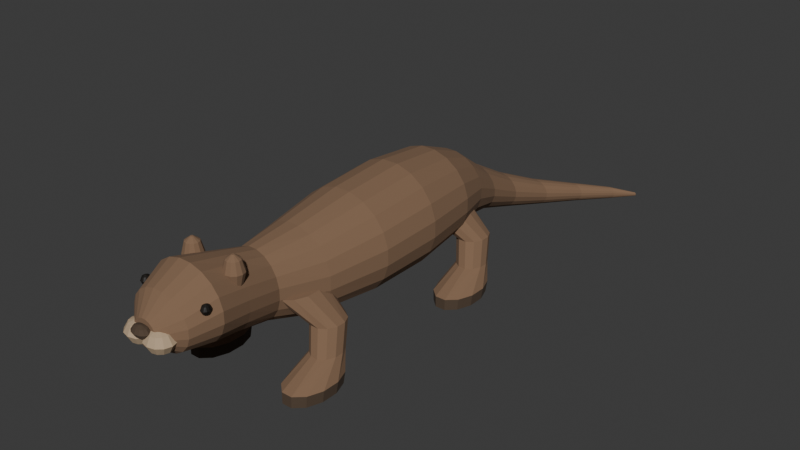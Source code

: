 # Source: source.blend  (saved by Blender 4.3.34; exported with 4.5.12 LTS)
import bpy
from mathutils import Matrix  # noqa: F401  (used for matrix-valued properties, if any)

bpy.ops.wm.read_factory_settings(use_empty=True)
scene = bpy.context.scene
scene.name = 'Scene'

# ---- collections
col_collection = bpy.data.collections.new('Collection'); scene.collection.children.link(col_collection)

# ---- materials (node trees are filled in below, after node groups)
mat_otterwarmbrowncoat = bpy.data.materials.new('OtterWarmBrownCoat')
mat_otterwarmbrowncoat.diffuse_color = (0.22, 0.13, 0.075, 1.0)
mat_otterdarkpawsandnose = bpy.data.materials.new('OtterDarkPawsAndNose')
mat_otterdarkpawsandnose.diffuse_color = (0.08, 0.052, 0.032, 1.0)
mat_otterpalemuzzle = bpy.data.materials.new('OtterPaleMuzzle')
mat_otterpalemuzzle.diffuse_color = (0.49, 0.36, 0.23, 1.0)
mat_ottersmalldarkeyes = bpy.data.materials.new('OtterSmallDarkEyes')
mat_ottersmalldarkeyes.diffuse_color = (0.009, 0.007, 0.005, 1.0)

# ---- material node trees
mat_otterwarmbrowncoat.use_nodes = True; mat_otterwarmbrowncoat.node_tree.nodes.clear()
_N = mat_otterwarmbrowncoat.node_tree.nodes; _L = mat_otterwarmbrowncoat.node_tree.links
n0 = _N.new('ShaderNodeBsdfPrincipled'); n0.name = 'Principled BSDF'; n0.location = (10, 300)
n0.inputs[0].default_value = (0.22, 0.13, 0.075, 1.0)
n0.inputs[2].default_value = 0.96
n1 = _N.new('ShaderNodeOutputMaterial'); n1.name = 'Material Output'; n1.location = (300, 300)
_L.new(n0.outputs[0], n1.inputs[0])
n1.is_active_output = True
mat_otterdarkpawsandnose.use_nodes = True; mat_otterdarkpawsandnose.node_tree.nodes.clear()
_N = mat_otterdarkpawsandnose.node_tree.nodes; _L = mat_otterdarkpawsandnose.node_tree.links
n0 = _N.new('ShaderNodeBsdfPrincipled'); n0.name = 'Principled BSDF'; n0.location = (10, 300)
n0.inputs[0].default_value = (0.08, 0.052, 0.032, 1.0)
n0.inputs[2].default_value = 0.93
n1 = _N.new('ShaderNodeOutputMaterial'); n1.name = 'Material Output'; n1.location = (300, 300)
_L.new(n0.outputs[0], n1.inputs[0])
n1.is_active_output = True
mat_otterpalemuzzle.use_nodes = True; mat_otterpalemuzzle.node_tree.nodes.clear()
_N = mat_otterpalemuzzle.node_tree.nodes; _L = mat_otterpalemuzzle.node_tree.links
n0 = _N.new('ShaderNodeBsdfPrincipled'); n0.name = 'Principled BSDF'; n0.location = (10, 300)
n0.inputs[0].default_value = (0.49, 0.36, 0.23, 1.0)
n0.inputs[2].default_value = 0.95
n1 = _N.new('ShaderNodeOutputMaterial'); n1.name = 'Material Output'; n1.location = (300, 300)
_L.new(n0.outputs[0], n1.inputs[0])
n1.is_active_output = True
mat_ottersmalldarkeyes.use_nodes = True; mat_ottersmalldarkeyes.node_tree.nodes.clear()
_N = mat_ottersmalldarkeyes.node_tree.nodes; _L = mat_ottersmalldarkeyes.node_tree.links
n0 = _N.new('ShaderNodeBsdfPrincipled'); n0.name = 'Principled BSDF'; n0.location = (10, 300)
n0.inputs[0].default_value = (0.009, 0.007, 0.005, 1.0)
n0.inputs[2].default_value = 0.53
n1 = _N.new('ShaderNodeOutputMaterial'); n1.name = 'Material Output'; n1.location = (300, 300)
_L.new(n0.outputs[0], n1.inputs[0])
n1.is_active_output = True

# ---- world
world_world = bpy.data.worlds.new('World'); scene.world = world_world
world_world.use_nodes = True; world_world.node_tree.nodes.clear()
_N = world_world.node_tree.nodes; _L = world_world.node_tree.links
n0 = _N.new('ShaderNodeOutputWorld'); n0.name = 'World Output'; n0.location = (300, 300)
n1 = _N.new('ShaderNodeBackground'); n1.name = 'Background'; n1.location = (10, 300)
n1.inputs[0].default_value = (0.05088, 0.05088, 0.05088, 1.0)
_L.new(n1.outputs[0], n0.inputs[0])
n0.is_active_output = True
world_world.color = (0.05088, 0.05088, 0.05088)
world_world.sun_shadow_jitter_overblur = 0.0

# ---- meshes
me_wholebluntheadlonglowtorsoandtaperingtail = bpy.data.meshes.new('WholeBluntHeadLongLowTorsoAndTaperingTail')
me_wholebluntheadlonglowtorsoandtaperingtail.from_pydata([(0.02421, -1.465, 0.4653), (0.01785, -1.465, 0.4849), (0.005746, -1.465, 0.5015), (-0.01091, -1.465, 0.5136), (-0.03049, -1.465, 0.52), (-0.05108, -1.465, 0.52), (-0.07067, -1.465, 0.5136), (-0.08732, -1.465, 0.5015), (-0.09943, -1.465, 0.4849), (-0.1058, -1.465, 0.4653), (-0.1058, -1.465, 0.4447), (-0.09943, -1.465, 0.4251), (-0.08732, -1.465, 0.4085), (-0.07067, -1.465, 0.3964), (-0.05108, -1.465, 0.39), (-0.03049, -1.465, 0.39), (-0.01091, -1.465, 0.3964), (0.005746, -1.465, 0.4085), (0.01785, -1.465, 0.4251), (0.02421, -1.465, 0.4447), (0.1192, -1.385, 0.4964), (0.1035, -1.385, 0.5371), (0.07376, -1.385, 0.5716), (0.03276, -1.385, 0.5968), (-0.01545, -1.385, 0.61), (-0.06613, -1.385, 0.61), (-0.1143, -1.385, 0.5968), (-0.1553, -1.385, 0.5716), (-0.1851, -1.385, 0.5371), (-0.2008, -1.385, 0.4964), (-0.2008, -1.385, 0.4536), (-0.1851, -1.385, 0.4129), (-0.1553, -1.385, 0.3784), (-0.1143, -1.385, 0.3532), (-0.06613, -1.385, 0.34), (-0.01545, -1.385, 0.34), (0.03276, -1.385, 0.3532), (0.07376, -1.385, 0.3784), (0.1035, -1.385, 0.4129), (0.1192, -1.385, 0.4536), (0.1642, -1.245, 0.5285), (0.1441, -1.245, 0.5827), (0.106, -1.245, 0.6289), (0.05344, -1.245, 0.6624), (-0.00832, -1.245, 0.68), (-0.07326, -1.245, 0.68), (-0.135, -1.245, 0.6624), (-0.1876, -1.245, 0.6289), (-0.2257, -1.245, 0.5827), (-0.2458, -1.245, 0.5285), (-0.2458, -1.245, 0.4715), (-0.2257, -1.245, 0.4173), (-0.1876, -1.245, 0.3711), (-0.135, -1.245, 0.3376), (-0.07326, -1.245, 0.32), (-0.00832, -1.245, 0.32), (0.05344, -1.245, 0.3376), (0.106, -1.245, 0.3711), (0.1441, -1.245, 0.4173), (0.1642, -1.245, 0.4715), (0.1342, -1.085, 0.4927), (0.1171, -1.085, 0.5454), (0.0845, -1.085, 0.5903), (0.03965, -1.085, 0.6229), (-0.01307, -1.085, 0.64), (-0.06851, -1.085, 0.64), (-0.1212, -1.085, 0.6229), (-0.1661, -1.085, 0.5903), (-0.1987, -1.085, 0.5454), (-0.2158, -1.085, 0.4927), (-0.2158, -1.085, 0.4373), (-0.1987, -1.085, 0.3846), (-0.1661, -1.085, 0.3397), (-0.1212, -1.085, 0.3071), (-0.06851, -1.085, 0.29), (-0.01307, -1.085, 0.29), (0.03965, -1.085, 0.3071), (0.0845, -1.085, 0.3397), (0.1171, -1.085, 0.3846), (0.1342, -1.085, 0.4373), (0.1042, -0.895, 0.4469), (0.09002, -0.895, 0.4981), (0.06302, -0.895, 0.5417), (0.02586, -0.895, 0.5734), (-0.01782, -0.895, 0.59), (-0.06375, -0.895, 0.59), (-0.1074, -0.895, 0.5734), (-0.1446, -0.895, 0.5417), (-0.1716, -0.895, 0.4981), (-0.1858, -0.895, 0.4469), (-0.1858, -0.895, 0.3931), (-0.1716, -0.895, 0.3419), (-0.1446, -0.895, 0.2983), (-0.1074, -0.895, 0.2666), (-0.06375, -0.895, 0.25), (-0.01782, -0.895, 0.25), (0.02586, -0.895, 0.2666), (0.06302, -0.895, 0.2983), (0.09002, -0.895, 0.3419), (0.1042, -0.895, 0.3931), (0.1842, -0.675, 0.4391), (0.1637, -0.675, 0.5038), (0.1246, -0.675, 0.5589), (0.07074, -0.675, 0.599), (0.007472, -0.675, 0.62), (-0.05905, -0.675, 0.62), (-0.1223, -0.675, 0.599), (-0.1761, -0.675, 0.5589), (-0.2152, -0.675, 0.5038), (-0.2358, -0.675, 0.4391), (-0.2358, -0.675, 0.3709), (-0.2152, -0.675, 0.3062), (-0.1761, -0.675, 0.2511), (-0.1223, -0.675, 0.211), (-0.05905, -0.675, 0.19), (0.007472, -0.675, 0.19), (0.07074, -0.675, 0.211), (0.1246, -0.675, 0.2511), (0.1637, -0.675, 0.3062), (0.1842, -0.675, 0.3709), (0.2542, -0.385, 0.4696), (0.2288, -0.385, 0.5449), (0.1804, -0.385, 0.609), (0.1137, -0.385, 0.6555), (0.03539, -0.385, 0.68), (-0.04697, -0.385, 0.68), (-0.1253, -0.385, 0.6555), (-0.1919, -0.385, 0.609), (-0.2403, -0.385, 0.5449), (-0.2658, -0.385, 0.4696), (-0.2658, -0.385, 0.3904), (-0.2403, -0.385, 0.3151), (-0.1919, -0.385, 0.251), (-0.1253, -0.385, 0.2045), (-0.04697, -0.385, 0.18), (0.03539, -0.385, 0.18), (0.1137, -0.385, 0.2045), (0.1804, -0.385, 0.251), (0.2288, -0.385, 0.3151), (0.2542, -0.385, 0.3904), (0.2692, -0.075, 0.4912), (0.2433, -0.075, 0.5695), (0.1939, -0.075, 0.6361), (0.126, -0.075, 0.6845), (0.04618, -0.075, 0.71), (-0.03776, -0.075, 0.71), (-0.1176, -0.075, 0.6845), (-0.1855, -0.075, 0.6361), (-0.2348, -0.075, 0.5695), (-0.2608, -0.075, 0.4912), (-0.2608, -0.075, 0.4088), (-0.2348, -0.075, 0.3305), (-0.1855, -0.075, 0.2639), (-0.1176, -0.075, 0.2155), (-0.03776, -0.075, 0.19), (0.04618, -0.075, 0.19), (0.126, -0.075, 0.2155), (0.1939, -0.075, 0.2639), (0.2433, -0.075, 0.3305), (0.2692, -0.075, 0.4088), (0.2342, 0.215, 0.4864), (0.2107, 0.215, 0.5557), (0.166, 0.215, 0.6147), (0.1045, 0.215, 0.6575), (0.03222, 0.215, 0.68), (-0.0438, 0.215, 0.68), (-0.1161, 0.215, 0.6575), (-0.1776, 0.215, 0.6147), (-0.2223, 0.215, 0.5557), (-0.2458, 0.215, 0.4864), (-0.2458, 0.215, 0.4136), (-0.2223, 0.215, 0.3443), (-0.1776, 0.215, 0.2853), (-0.1161, 0.215, 0.2425), (-0.0438, 0.215, 0.22), (0.03222, 0.215, 0.22), (0.1045, 0.215, 0.2425), (0.166, 0.215, 0.2853), (0.2107, 0.215, 0.3443), (0.2342, 0.215, 0.4136), (0.1692, 0.415, 0.4485), (0.1506, 0.415, 0.5027), (0.1152, 0.415, 0.5489), (0.06654, 0.415, 0.5824), (0.009304, 0.415, 0.6), (-0.05088, 0.415, 0.6), (-0.1081, 0.415, 0.5824), (-0.1568, 0.415, 0.5489), (-0.1922, 0.415, 0.5027), (-0.2108, 0.415, 0.4485), (-0.2108, 0.415, 0.3915), (-0.1922, 0.415, 0.3373), (-0.1568, 0.415, 0.2911), (-0.1081, 0.415, 0.2576), (-0.05088, 0.415, 0.24), (0.009304, 0.415, 0.24), (0.06654, 0.415, 0.2576), (0.1152, 0.415, 0.2911), (0.1506, 0.415, 0.3373), (0.1692, 0.415, 0.3915), (0.1242, 0.595, 0.3648), (0.11, 0.595, 0.4025), (0.08302, 0.595, 0.4345), (0.04586, 0.595, 0.4578), (0.002177, 0.595, 0.47), (-0.04375, 0.595, 0.47), (-0.08744, 0.595, 0.4578), (-0.1246, 0.595, 0.4345), (-0.1516, 0.595, 0.4025), (-0.1658, 0.595, 0.3648), (-0.1658, 0.595, 0.3252), (-0.1516, 0.595, 0.2875), (-0.1246, 0.595, 0.2555), (-0.08744, 0.595, 0.2322), (-0.04375, 0.595, 0.22), (0.002177, 0.595, 0.22), (0.04586, 0.595, 0.2322), (0.08302, 0.595, 0.2555), (0.11, 0.595, 0.2875), (0.1242, 0.595, 0.3252), (0.1142, 0.805, 0.27), (0.1039, 0.805, 0.2987), (0.08438, 0.805, 0.323), (0.05747, 0.805, 0.3407), (0.02584, 0.805, 0.35), (-0.007419, 0.805, 0.35), (-0.03905, 0.805, 0.3407), (-0.06596, 0.805, 0.323), (-0.08551, 0.805, 0.2987), (-0.09579, 0.805, 0.27), (-0.09579, 0.805, 0.24), (-0.08551, 0.805, 0.2113), (-0.06596, 0.805, 0.187), (-0.03905, 0.805, 0.1693), (-0.007419, 0.805, 0.16), (0.02584, 0.805, 0.16), (0.05747, 0.805, 0.1693), (0.08438, 0.805, 0.187), (0.1039, 0.805, 0.2113), (0.1142, 0.805, 0.24), (0.1592, 1.035, 0.1911), (0.1514, 1.035, 0.2122), (0.1365, 1.035, 0.2301), (0.116, 1.035, 0.2431), (0.09188, 1.035, 0.25), (0.06654, 1.035, 0.25), (0.04244, 1.035, 0.2431), (0.02194, 1.035, 0.2301), (0.007042, 1.035, 0.2122), (-0.0007889, 1.035, 0.1911), (-0.0007889, 1.035, 0.1689), (0.007042, 1.035, 0.1478), (0.02194, 1.035, 0.1299), (0.04244, 1.035, 0.1169), (0.06654, 1.035, 0.11), (0.09188, 1.035, 0.11), (0.116, 1.035, 0.1169), (0.1365, 1.035, 0.1299), (0.1514, 1.035, 0.1478), (0.1592, 1.035, 0.1689), (0.2442, 1.255, 0.1379), (0.2388, 1.255, 0.153), (0.2286, 1.255, 0.1658), (0.2145, 1.255, 0.1751), (0.1979, 1.255, 0.18), (0.1805, 1.255, 0.18), (0.1639, 1.255, 0.1751), (0.1498, 1.255, 0.1658), (0.1396, 1.255, 0.153), (0.1342, 1.255, 0.1379), (0.1342, 1.255, 0.1221), (0.1396, 1.255, 0.107), (0.1498, 1.255, 0.0942), (0.1639, 1.255, 0.08489), (0.1805, 1.255, 0.08), (0.1979, 1.255, 0.08), (0.2145, 1.255, 0.08489), (0.2286, 1.255, 0.0942), (0.2388, 1.255, 0.107), (0.2442, 1.255, 0.1221), (0.3512, 1.425, 0.1076), (0.3481, 1.425, 0.1174), (0.3421, 1.425, 0.1258), (0.3339, 1.425, 0.1318), (0.3243, 1.425, 0.135), (0.3141, 1.425, 0.135), (0.3045, 1.425, 0.1318), (0.2963, 1.425, 0.1258), (0.2903, 1.425, 0.1174), (0.2872, 1.425, 0.1076), (0.2872, 1.425, 0.09735), (0.2903, 1.425, 0.08756), (0.2963, 1.425, 0.07923), (0.3045, 1.425, 0.07318), (0.3141, 1.425, 0.07), (0.3243, 1.425, 0.07), (0.3339, 1.425, 0.07318), (0.3421, 1.425, 0.07923), (0.3481, 1.425, 0.08756), (0.3512, 1.425, 0.09735), (0.4372, 1.515, 0.09458), (0.4364, 1.515, 0.0976), (0.4349, 1.515, 0.1002), (0.4329, 1.515, 0.102), (0.4305, 1.515, 0.103), (0.4279, 1.515, 0.103), (0.4255, 1.515, 0.102), (0.4235, 1.515, 0.1002), (0.422, 1.515, 0.0976), (0.4212, 1.515, 0.09458), (0.4212, 1.515, 0.09142), (0.422, 1.515, 0.0884), (0.4235, 1.515, 0.08584), (0.4255, 1.515, 0.08398), (0.4279, 1.515, 0.083), (0.4305, 1.515, 0.083), (0.4329, 1.515, 0.08398), (0.4349, 1.515, 0.08584), (0.4364, 1.515, 0.0884), (0.4372, 1.515, 0.09142)], [], [(0, 1, 2, 3, 4, 5, 6, 7, 8, 9, 10, 11, 12, 13, 14, 15, 16, 17, 18, 19), (319, 318, 317, 316, 315, 314, 313, 312, 311, 310, 309, 308, 307, 306, 305, 304, 303, 302, 301, 300), (20, 21, 1, 0), (21, 22, 2, 1), (22, 23, 3, 2), (23, 24, 4, 3), (24, 25, 5, 4), (25, 26, 6, 5), (26, 27, 7, 6), (27, 28, 8, 7), (28, 29, 9, 8), (29, 30, 10, 9), (30, 31, 11, 10), (31, 32, 12, 11), (32, 33, 13, 12), (33, 34, 14, 13), (34, 35, 15, 14), (35, 36, 16, 15), (36, 37, 17, 16), (37, 38, 18, 17), (38, 39, 19, 18), (39, 20, 0, 19), (40, 41, 21, 20), (41, 42, 22, 21), (42, 43, 23, 22), (43, 44, 24, 23), (44, 45, 25, 24), (45, 46, 26, 25), (46, 47, 27, 26), (47, 48, 28, 27), (48, 49, 29, 28), (49, 50, 30, 29), (50, 51, 31, 30), (51, 52, 32, 31), (52, 53, 33, 32), (53, 54, 34, 33), (54, 55, 35, 34), (55, 56, 36, 35), (56, 57, 37, 36), (57, 58, 38, 37), (58, 59, 39, 38), (59, 40, 20, 39), (60, 61, 41, 40), (61, 62, 42, 41), (62, 63, 43, 42), (63, 64, 44, 43), (64, 65, 45, 44), (65, 66, 46, 45), (66, 67, 47, 46), (67, 68, 48, 47), (68, 69, 49, 48), (69, 70, 50, 49), (70, 71, 51, 50), (71, 72, 52, 51), (72, 73, 53, 52), (73, 74, 54, 53), (74, 75, 55, 54), (75, 76, 56, 55), (76, 77, 57, 56), (77, 78, 58, 57), (78, 79, 59, 58), (79, 60, 40, 59), (80, 81, 61, 60), (81, 82, 62, 61), (82, 83, 63, 62), (83, 84, 64, 63), (84, 85, 65, 64), (85, 86, 66, 65), (86, 87, 67, 66), (87, 88, 68, 67), (88, 89, 69, 68), (89, 90, 70, 69), (90, 91, 71, 70), (91, 92, 72, 71), (92, 93, 73, 72), (93, 94, 74, 73), (94, 95, 75, 74), (95, 96, 76, 75), (96, 97, 77, 76), (97, 98, 78, 77), (98, 99, 79, 78), (99, 80, 60, 79), (100, 101, 81, 80), (101, 102, 82, 81), (102, 103, 83, 82), (103, 104, 84, 83), (104, 105, 85, 84), (105, 106, 86, 85), (106, 107, 87, 86), (107, 108, 88, 87), (108, 109, 89, 88), (109, 110, 90, 89), (110, 111, 91, 90), (111, 112, 92, 91), (112, 113, 93, 92), (113, 114, 94, 93), (114, 115, 95, 94), (115, 116, 96, 95), (116, 117, 97, 96), (117, 118, 98, 97), (118, 119, 99, 98), (119, 100, 80, 99), (120, 121, 101, 100), (121, 122, 102, 101), (122, 123, 103, 102), (123, 124, 104, 103), (124, 125, 105, 104), (125, 126, 106, 105), (126, 127, 107, 106), (127, 128, 108, 107), (128, 129, 109, 108), (129, 130, 110, 109), (130, 131, 111, 110), (131, 132, 112, 111), (132, 133, 113, 112), (133, 134, 114, 113), (134, 135, 115, 114), (135, 136, 116, 115), (136, 137, 117, 116), (137, 138, 118, 117), (138, 139, 119, 118), (139, 120, 100, 119), (140, 141, 121, 120), (141, 142, 122, 121), (142, 143, 123, 122), (143, 144, 124, 123), (144, 145, 125, 124), (145, 146, 126, 125), (146, 147, 127, 126), (147, 148, 128, 127), (148, 149, 129, 128), (149, 150, 130, 129), (150, 151, 131, 130), (151, 152, 132, 131), (152, 153, 133, 132), (153, 154, 134, 133), (154, 155, 135, 134), (155, 156, 136, 135), (156, 157, 137, 136), (157, 158, 138, 137), (158, 159, 139, 138), (159, 140, 120, 139), (160, 161, 141, 140), (161, 162, 142, 141), (162, 163, 143, 142), (163, 164, 144, 143), (164, 165, 145, 144), (165, 166, 146, 145), (166, 167, 147, 146), (167, 168, 148, 147), (168, 169, 149, 148), (169, 170, 150, 149), (170, 171, 151, 150), (171, 172, 152, 151), (172, 173, 153, 152), (173, 174, 154, 153), (174, 175, 155, 154), (175, 176, 156, 155), (176, 177, 157, 156), (177, 178, 158, 157), (178, 179, 159, 158), (179, 160, 140, 159), (180, 181, 161, 160), (181, 182, 162, 161), (182, 183, 163, 162), (183, 184, 164, 163), (184, 185, 165, 164), (185, 186, 166, 165), (186, 187, 167, 166), (187, 188, 168, 167), (188, 189, 169, 168), (189, 190, 170, 169), (190, 191, 171, 170), (191, 192, 172, 171), (192, 193, 173, 172), (193, 194, 174, 173), (194, 195, 175, 174), (195, 196, 176, 175), (196, 197, 177, 176), (197, 198, 178, 177), (198, 199, 179, 178), (199, 180, 160, 179), (200, 201, 181, 180), (201, 202, 182, 181), (202, 203, 183, 182), (203, 204, 184, 183), (204, 205, 185, 184), (205, 206, 186, 185), (206, 207, 187, 186), (207, 208, 188, 187), (208, 209, 189, 188), (209, 210, 190, 189), (210, 211, 191, 190), (211, 212, 192, 191), (212, 213, 193, 192), (213, 214, 194, 193), (214, 215, 195, 194), (215, 216, 196, 195), (216, 217, 197, 196), (217, 218, 198, 197), (218, 219, 199, 198), (219, 200, 180, 199), (220, 221, 201, 200), (221, 222, 202, 201), (222, 223, 203, 202), (223, 224, 204, 203), (224, 225, 205, 204), (225, 226, 206, 205), (226, 227, 207, 206), (227, 228, 208, 207), (228, 229, 209, 208), (229, 230, 210, 209), (230, 231, 211, 210), (231, 232, 212, 211), (232, 233, 213, 212), (233, 234, 214, 213), (234, 235, 215, 214), (235, 236, 216, 215), (236, 237, 217, 216), (237, 238, 218, 217), (238, 239, 219, 218), (239, 220, 200, 219), (240, 241, 221, 220), (241, 242, 222, 221), (242, 243, 223, 222), (243, 244, 224, 223), (244, 245, 225, 224), (245, 246, 226, 225), (246, 247, 227, 226), (247, 248, 228, 227), (248, 249, 229, 228), (249, 250, 230, 229), (250, 251, 231, 230), (251, 252, 232, 231), (252, 253, 233, 232), (253, 254, 234, 233), (254, 255, 235, 234), (255, 256, 236, 235), (256, 257, 237, 236), (257, 258, 238, 237), (258, 259, 239, 238), (259, 240, 220, 239), (260, 261, 241, 240), (261, 262, 242, 241), (262, 263, 243, 242), (263, 264, 244, 243), (264, 265, 245, 244), (265, 266, 246, 245), (266, 267, 247, 246), (267, 268, 248, 247), (268, 269, 249, 248), (269, 270, 250, 249), (270, 271, 251, 250), (271, 272, 252, 251), (272, 273, 253, 252), (273, 274, 254, 253), (274, 275, 255, 254), (275, 276, 256, 255), (276, 277, 257, 256), (277, 278, 258, 257), (278, 279, 259, 258), (279, 260, 240, 259), (280, 281, 261, 260), (281, 282, 262, 261), (282, 283, 263, 262), (283, 284, 264, 263), (284, 285, 265, 264), (285, 286, 266, 265), (286, 287, 267, 266), (287, 288, 268, 267), (288, 289, 269, 268), (289, 290, 270, 269), (290, 291, 271, 270), (291, 292, 272, 271), (292, 293, 273, 272), (293, 294, 274, 273), (294, 295, 275, 274), (295, 296, 276, 275), (296, 297, 277, 276), (297, 298, 278, 277), (298, 299, 279, 278), (299, 280, 260, 279), (300, 301, 281, 280), (301, 302, 282, 281), (302, 303, 283, 282), (303, 304, 284, 283), (304, 305, 285, 284), (305, 306, 286, 285), (306, 307, 287, 286), (307, 308, 288, 287), (308, 309, 289, 288), (309, 310, 290, 289), (310, 311, 291, 290), (311, 312, 292, 291), (312, 313, 293, 292), (313, 314, 294, 293), (314, 315, 295, 294), (315, 316, 296, 295), (316, 317, 297, 296), (317, 318, 298, 297), (318, 319, 299, 298), (319, 300, 280, 299)])
me_wholebluntheadlonglowtorsoandtaperingtail.materials.append(mat_otterwarmbrowncoat)
me_wholebluntheadlonglowtorsoandtaperingtail.materials.append(mat_otterdarkpawsandnose)
me_wholebluntheadlonglowtorsoandtaperingtail.materials.append(mat_otterpalemuzzle)
me_wholebluntheadlonglowtorsoandtaperingtail.materials.append(mat_ottersmalldarkeyes)
me_wholebluntheadlonglowtorsoandtaperingtail.update()
me_wholeshortbentforelegandwebbedfoot0 = bpy.data.meshes.new('WholeShortBentForeLegAndWebbedFoot0')
me_wholeshortbentforelegandwebbedfoot0.from_pydata([(-0.4224, -0.8236, 0.0), (-0.3965, -0.7519, 0.0), (-0.3517, -0.7105, 0.0), (-0.2999, -0.7105, 0.0), (-0.2551, -0.7519, 0.0), (-0.2292, -0.8236, 0.0), (-0.2292, -0.9064, 0.0), (-0.2551, -0.9781, 0.0), (-0.2999, -1.02, 0.0), (-0.3517, -1.02, 0.0), (-0.3965, -0.9781, 0.0), (-0.4224, -0.9064, 0.0), (-0.4272, -0.8173, 0.055), (-0.4, -0.7433, 0.055), (-0.353, -0.7006, 0.055), (-0.2986, -0.7006, 0.055), (-0.2515, -0.7433, 0.055), (-0.2244, -0.8173, 0.055), (-0.2244, -0.9027, 0.055), (-0.2515, -0.9767, 0.055), (-0.2986, -1.019, 0.055), (-0.353, -1.019, 0.055), (-0.4, -0.9767, 0.055), (-0.4272, -0.9027, 0.055), (-0.3834, -0.738, 0.14), (-0.3653, -0.6999, 0.14), (-0.3339, -0.6779, 0.14), (-0.2977, -0.6779, 0.14), (-0.2663, -0.6999, 0.14), (-0.2482, -0.738, 0.14), (-0.2482, -0.782, 0.14), (-0.2663, -0.8201, 0.14), (-0.2977, -0.8421, 0.14), (-0.3339, -0.8421, 0.14), (-0.3653, -0.8201, 0.14), (-0.3834, -0.782, 0.14), (-0.3582, -0.6917, 0.26), (-0.3388, -0.6514, 0.26), (-0.3052, -0.6281, 0.26), (-0.2664, -0.6281, 0.26), (-0.2328, -0.6514, 0.26), (-0.2133, -0.6917, 0.26), (-0.2133, -0.7383, 0.26), (-0.2328, -0.7786, 0.26), (-0.2664, -0.8019, 0.26), (-0.3052, -0.8019, 0.26), (-0.3388, -0.7786, 0.26), (-0.3582, -0.7383, 0.26), (-0.2477, -0.7264, 0.39), (-0.2244, -0.6681, 0.39), (-0.1841, -0.6344, 0.39), (-0.1375, -0.6344, 0.39), (-0.09715, -0.6681, 0.39), (-0.07386, -0.7264, 0.39), (-0.07386, -0.7936, 0.39), (-0.09715, -0.8519, 0.39), (-0.1375, -0.8856, 0.39), (-0.1841, -0.8856, 0.39), (-0.2244, -0.8519, 0.39), (-0.2477, -0.7936, 0.39)], [], [(0, 1, 2, 3, 4, 5, 6, 7, 8, 9, 10, 11), (59, 58, 57, 56, 55, 54, 53, 52, 51, 50, 49, 48), (12, 13, 1, 0), (13, 14, 2, 1), (14, 15, 3, 2), (15, 16, 4, 3), (16, 17, 5, 4), (17, 18, 6, 5), (18, 19, 7, 6), (19, 20, 8, 7), (20, 21, 9, 8), (21, 22, 10, 9), (22, 23, 11, 10), (23, 12, 0, 11), (24, 25, 13, 12), (25, 26, 14, 13), (26, 27, 15, 14), (27, 28, 16, 15), (28, 29, 17, 16), (29, 30, 18, 17), (30, 31, 19, 18), (31, 32, 20, 19), (32, 33, 21, 20), (33, 34, 22, 21), (34, 35, 23, 22), (35, 24, 12, 23), (36, 37, 25, 24), (37, 38, 26, 25), (38, 39, 27, 26), (39, 40, 28, 27), (40, 41, 29, 28), (41, 42, 30, 29), (42, 43, 31, 30), (43, 44, 32, 31), (44, 45, 33, 32), (45, 46, 34, 33), (46, 47, 35, 34), (47, 36, 24, 35), (48, 49, 37, 36), (49, 50, 38, 37), (50, 51, 39, 38), (51, 52, 40, 39), (52, 53, 41, 40), (53, 54, 42, 41), (54, 55, 43, 42), (55, 56, 44, 43), (56, 57, 45, 44), (57, 58, 46, 45), (58, 59, 47, 46), (59, 48, 36, 47)])
me_wholeshortbentforelegandwebbedfoot0.polygons.foreach_set('material_index', [1, 0, 1, 1, 1, 1, 1, 1, 1, 1, 1, 1, 1, 1, 0, 0, 0, 0, 0, 0, 0, 0, 0, 0, 0, 0, 0, 0, 0, 0, 0, 0, 0, 0, 0, 0, 0, 0, 0, 0, 0, 0, 0, 0, 0, 0, 0, 0, 0, 0])
me_wholeshortbentforelegandwebbedfoot0.materials.append(mat_otterwarmbrowncoat)
me_wholeshortbentforelegandwebbedfoot0.materials.append(mat_otterdarkpawsandnose)
me_wholeshortbentforelegandwebbedfoot0.materials.append(mat_otterpalemuzzle)
me_wholeshortbentforelegandwebbedfoot0.materials.append(mat_ottersmalldarkeyes)
me_wholeshortbentforelegandwebbedfoot0.update()
me_wholeshortbenthindlegandwebbedfoot0 = bpy.data.meshes.new('WholeShortBentHindLegAndWebbedFoot0')
me_wholeshortbenthindlegandwebbedfoot0.from_pydata([(-0.4324, 0.1864, 0.0), (-0.4065, 0.2581, 0.0), (-0.3617, 0.2995, 0.0), (-0.3099, 0.2995, 0.0), (-0.2651, 0.2581, 0.0), (-0.2392, 0.1864, 0.0), (-0.2392, 0.1036, 0.0), (-0.2651, 0.03186, 0.0), (-0.3099, -0.009548, 0.0), (-0.3617, -0.009548, 0.0), (-0.4065, 0.03186, 0.0), (-0.4324, 0.1036, 0.0), (-0.4372, 0.1927, 0.055), (-0.41, 0.2667, 0.055), (-0.363, 0.3094, 0.055), (-0.3086, 0.3094, 0.055), (-0.2615, 0.2667, 0.055), (-0.2344, 0.1927, 0.055), (-0.2344, 0.1073, 0.055), (-0.2615, 0.03333, 0.055), (-0.3086, -0.009378, 0.055), (-0.363, -0.009378, 0.055), (-0.41, 0.03333, 0.055), (-0.4372, 0.1073, 0.055), (-0.3934, 0.272, 0.14), (-0.3753, 0.3101, 0.14), (-0.3439, 0.3321, 0.14), (-0.3077, 0.3321, 0.14), (-0.2763, 0.3101, 0.14), (-0.2582, 0.272, 0.14), (-0.2582, 0.228, 0.14), (-0.2763, 0.1899, 0.14), (-0.3077, 0.1679, 0.14), (-0.3439, 0.1679, 0.14), (-0.3753, 0.1899, 0.14), (-0.3934, 0.228, 0.14), (-0.3682, 0.3183, 0.26), (-0.3488, 0.3586, 0.26), (-0.3152, 0.3819, 0.26), (-0.2764, 0.3819, 0.26), (-0.2428, 0.3586, 0.26), (-0.2233, 0.3183, 0.26), (-0.2233, 0.2717, 0.26), (-0.2428, 0.2314, 0.26), (-0.2764, 0.2081, 0.26), (-0.3152, 0.2081, 0.26), (-0.3488, 0.2314, 0.26), (-0.3682, 0.2717, 0.26), (-0.2577, 0.2836, 0.39), (-0.2344, 0.3419, 0.39), (-0.1941, 0.3756, 0.39), (-0.1475, 0.3756, 0.39), (-0.1071, 0.3419, 0.39), (-0.08386, 0.2836, 0.39), (-0.08386, 0.2164, 0.39), (-0.1071, 0.1581, 0.39), (-0.1475, 0.1244, 0.39), (-0.1941, 0.1244, 0.39), (-0.2344, 0.1581, 0.39), (-0.2577, 0.2164, 0.39)], [], [(0, 1, 2, 3, 4, 5, 6, 7, 8, 9, 10, 11), (59, 58, 57, 56, 55, 54, 53, 52, 51, 50, 49, 48), (12, 13, 1, 0), (13, 14, 2, 1), (14, 15, 3, 2), (15, 16, 4, 3), (16, 17, 5, 4), (17, 18, 6, 5), (18, 19, 7, 6), (19, 20, 8, 7), (20, 21, 9, 8), (21, 22, 10, 9), (22, 23, 11, 10), (23, 12, 0, 11), (24, 25, 13, 12), (25, 26, 14, 13), (26, 27, 15, 14), (27, 28, 16, 15), (28, 29, 17, 16), (29, 30, 18, 17), (30, 31, 19, 18), (31, 32, 20, 19), (32, 33, 21, 20), (33, 34, 22, 21), (34, 35, 23, 22), (35, 24, 12, 23), (36, 37, 25, 24), (37, 38, 26, 25), (38, 39, 27, 26), (39, 40, 28, 27), (40, 41, 29, 28), (41, 42, 30, 29), (42, 43, 31, 30), (43, 44, 32, 31), (44, 45, 33, 32), (45, 46, 34, 33), (46, 47, 35, 34), (47, 36, 24, 35), (48, 49, 37, 36), (49, 50, 38, 37), (50, 51, 39, 38), (51, 52, 40, 39), (52, 53, 41, 40), (53, 54, 42, 41), (54, 55, 43, 42), (55, 56, 44, 43), (56, 57, 45, 44), (57, 58, 46, 45), (58, 59, 47, 46), (59, 48, 36, 47)])
me_wholeshortbenthindlegandwebbedfoot0.polygons.foreach_set('material_index', [1, 0, 1, 1, 1, 1, 1, 1, 1, 1, 1, 1, 1, 1, 0, 0, 0, 0, 0, 0, 0, 0, 0, 0, 0, 0, 0, 0, 0, 0, 0, 0, 0, 0, 0, 0, 0, 0, 0, 0, 0, 0, 0, 0, 0, 0, 0, 0, 0, 0])
me_wholeshortbenthindlegandwebbedfoot0.materials.append(mat_otterwarmbrowncoat)
me_wholeshortbenthindlegandwebbedfoot0.materials.append(mat_otterdarkpawsandnose)
me_wholeshortbenthindlegandwebbedfoot0.materials.append(mat_otterpalemuzzle)
me_wholeshortbenthindlegandwebbedfoot0.materials.append(mat_ottersmalldarkeyes)
me_wholeshortbenthindlegandwebbedfoot0.update()
me_wholesmallroundedotterear0 = bpy.data.meshes.new('WholeSmallRoundedOtterEar0')
me_wholesmallroundedotterear0.from_pydata([(-0.1538, -1.105, 0.5405), (-0.1547, -1.102, 0.5405), (-0.1573, -1.099, 0.5405), (-0.1608, -1.098, 0.5405), (-0.1643, -1.099, 0.5405), (-0.1669, -1.102, 0.5405), (-0.1678, -1.105, 0.5405), (-0.1669, -1.108, 0.5405), (-0.1643, -1.111, 0.5405), (-0.1608, -1.112, 0.5405), (-0.1573, -1.111, 0.5405), (-0.1547, -1.108, 0.5405), (-0.1258, -1.105, 0.561), (-0.1305, -1.088, 0.561), (-0.1433, -1.076, 0.561), (-0.1608, -1.071, 0.561), (-0.1783, -1.076, 0.561), (-0.1911, -1.088, 0.561), (-0.1958, -1.105, 0.561), (-0.1911, -1.122, 0.561), (-0.1783, -1.134, 0.561), (-0.1608, -1.139, 0.561), (-0.1433, -1.134, 0.561), (-0.1305, -1.122, 0.561), (-0.1108, -1.105, 0.615), (-0.1175, -1.081, 0.615), (-0.1358, -1.063, 0.615), (-0.1608, -1.057, 0.615), (-0.1858, -1.063, 0.615), (-0.2041, -1.081, 0.615), (-0.2108, -1.105, 0.615), (-0.2041, -1.129, 0.615), (-0.1858, -1.147, 0.615), (-0.1608, -1.153, 0.615), (-0.1358, -1.147, 0.615), (-0.1175, -1.129, 0.615), (-0.1258, -1.105, 0.669), (-0.1305, -1.088, 0.669), (-0.1433, -1.076, 0.669), (-0.1608, -1.071, 0.669), (-0.1783, -1.076, 0.669), (-0.1911, -1.088, 0.669), (-0.1958, -1.105, 0.669), (-0.1911, -1.122, 0.669), (-0.1783, -1.134, 0.669), (-0.1608, -1.139, 0.669), (-0.1433, -1.134, 0.669), (-0.1305, -1.122, 0.669), (-0.1538, -1.105, 0.6895), (-0.1547, -1.102, 0.6895), (-0.1573, -1.099, 0.6895), (-0.1608, -1.098, 0.6895), (-0.1643, -1.099, 0.6895), (-0.1669, -1.102, 0.6895), (-0.1678, -1.105, 0.6895), (-0.1669, -1.108, 0.6895), (-0.1643, -1.111, 0.6895), (-0.1608, -1.112, 0.6895), (-0.1573, -1.111, 0.6895), (-0.1547, -1.108, 0.6895)], [], [(11, 10, 9, 8, 7, 6, 5, 4, 3, 2, 1, 0), (48, 49, 50, 51, 52, 53, 54, 55, 56, 57, 58, 59), (0, 1, 13, 12), (1, 2, 14, 13), (2, 3, 15, 14), (3, 4, 16, 15), (4, 5, 17, 16), (5, 6, 18, 17), (6, 7, 19, 18), (7, 8, 20, 19), (8, 9, 21, 20), (9, 10, 22, 21), (10, 11, 23, 22), (11, 0, 12, 23), (12, 13, 25, 24), (13, 14, 26, 25), (14, 15, 27, 26), (15, 16, 28, 27), (16, 17, 29, 28), (17, 18, 30, 29), (18, 19, 31, 30), (19, 20, 32, 31), (20, 21, 33, 32), (21, 22, 34, 33), (22, 23, 35, 34), (23, 12, 24, 35), (24, 25, 37, 36), (25, 26, 38, 37), (26, 27, 39, 38), (27, 28, 40, 39), (28, 29, 41, 40), (29, 30, 42, 41), (30, 31, 43, 42), (31, 32, 44, 43), (32, 33, 45, 44), (33, 34, 46, 45), (34, 35, 47, 46), (35, 24, 36, 47), (36, 37, 49, 48), (37, 38, 50, 49), (38, 39, 51, 50), (39, 40, 52, 51), (40, 41, 53, 52), (41, 42, 54, 53), (42, 43, 55, 54), (43, 44, 56, 55), (44, 45, 57, 56), (45, 46, 58, 57), (46, 47, 59, 58), (47, 36, 48, 59)])
me_wholesmallroundedotterear0.materials.append(mat_otterwarmbrowncoat)
me_wholesmallroundedotterear0.materials.append(mat_otterdarkpawsandnose)
me_wholesmallroundedotterear0.materials.append(mat_otterpalemuzzle)
me_wholesmallroundedotterear0.materials.append(mat_ottersmalldarkeyes)
me_wholesmallroundedotterear0.update()
me_wholesmallottersideeye0 = bpy.data.meshes.new('WholeSmallOtterSideEye0')
me_wholesmallottersideeye0.from_pydata([(-0.2148, -1.305, 0.5325), (-0.2152, -1.303, 0.5325), (-0.2163, -1.302, 0.5325), (-0.2178, -1.301, 0.5325), (-0.2193, -1.302, 0.5325), (-0.2203, -1.303, 0.5325), (-0.2207, -1.305, 0.5325), (-0.2203, -1.307, 0.5325), (-0.2193, -1.308, 0.5325), (-0.2178, -1.309, 0.5325), (-0.2163, -1.308, 0.5325), (-0.2152, -1.307, 0.5325), (-0.2031, -1.305, 0.539), (-0.2051, -1.296, 0.539), (-0.2104, -1.29, 0.539), (-0.2178, -1.288, 0.539), (-0.2251, -1.29, 0.539), (-0.2305, -1.296, 0.539), (-0.2325, -1.305, 0.539), (-0.2305, -1.314, 0.539), (-0.2251, -1.32, 0.539), (-0.2178, -1.322, 0.539), (-0.2104, -1.32, 0.539), (-0.2051, -1.314, 0.539), (-0.1968, -1.305, 0.556), (-0.1996, -1.293, 0.556), (-0.2073, -1.283, 0.556), (-0.2178, -1.28, 0.556), (-0.2283, -1.283, 0.556), (-0.236, -1.293, 0.556), (-0.2388, -1.305, 0.556), (-0.236, -1.317, 0.556), (-0.2283, -1.327, 0.556), (-0.2178, -1.33, 0.556), (-0.2073, -1.327, 0.556), (-0.1996, -1.317, 0.556), (-0.2031, -1.305, 0.573), (-0.2051, -1.296, 0.573), (-0.2104, -1.29, 0.573), (-0.2178, -1.288, 0.573), (-0.2251, -1.29, 0.573), (-0.2305, -1.296, 0.573), (-0.2325, -1.305, 0.573), (-0.2305, -1.314, 0.573), (-0.2251, -1.32, 0.573), (-0.2178, -1.322, 0.573), (-0.2104, -1.32, 0.573), (-0.2051, -1.314, 0.573), (-0.2148, -1.305, 0.5795), (-0.2152, -1.303, 0.5795), (-0.2163, -1.302, 0.5795), (-0.2178, -1.301, 0.5795), (-0.2193, -1.302, 0.5795), (-0.2203, -1.303, 0.5795), (-0.2207, -1.305, 0.5795), (-0.2203, -1.307, 0.5795), (-0.2193, -1.308, 0.5795), (-0.2178, -1.309, 0.5795), (-0.2163, -1.308, 0.5795), (-0.2152, -1.307, 0.5795)], [], [(11, 10, 9, 8, 7, 6, 5, 4, 3, 2, 1, 0), (48, 49, 50, 51, 52, 53, 54, 55, 56, 57, 58, 59), (0, 1, 13, 12), (1, 2, 14, 13), (2, 3, 15, 14), (3, 4, 16, 15), (4, 5, 17, 16), (5, 6, 18, 17), (6, 7, 19, 18), (7, 8, 20, 19), (8, 9, 21, 20), (9, 10, 22, 21), (10, 11, 23, 22), (11, 0, 12, 23), (12, 13, 25, 24), (13, 14, 26, 25), (14, 15, 27, 26), (15, 16, 28, 27), (16, 17, 29, 28), (17, 18, 30, 29), (18, 19, 31, 30), (19, 20, 32, 31), (20, 21, 33, 32), (21, 22, 34, 33), (22, 23, 35, 34), (23, 12, 24, 35), (24, 25, 37, 36), (25, 26, 38, 37), (26, 27, 39, 38), (27, 28, 40, 39), (28, 29, 41, 40), (29, 30, 42, 41), (30, 31, 43, 42), (31, 32, 44, 43), (32, 33, 45, 44), (33, 34, 46, 45), (34, 35, 47, 46), (35, 24, 36, 47), (36, 37, 49, 48), (37, 38, 50, 49), (38, 39, 51, 50), (39, 40, 52, 51), (40, 41, 53, 52), (41, 42, 54, 53), (42, 43, 55, 54), (43, 44, 56, 55), (44, 45, 57, 56), (45, 46, 58, 57), (46, 47, 59, 58), (47, 36, 48, 59)])
me_wholesmallottersideeye0.polygons.foreach_set('material_index', [3, 3, 3, 3, 3, 3, 3, 3, 3, 3, 3, 3, 3, 3, 3, 3, 3, 3, 3, 3, 3, 3, 3, 3, 3, 3, 3, 3, 3, 3, 3, 3, 3, 3, 3, 3, 3, 3, 3, 3, 3, 3, 3, 3, 3, 3, 3, 3, 3, 3])
me_wholesmallottersideeye0.materials.append(mat_otterwarmbrowncoat)
me_wholesmallottersideeye0.materials.append(mat_otterdarkpawsandnose)
me_wholesmallottersideeye0.materials.append(mat_otterpalemuzzle)
me_wholesmallottersideeye0.materials.append(mat_ottersmalldarkeyes)
me_wholesmallottersideeye0.update()
me_wholepaleottermuzzlepad0 = bpy.data.meshes.new('WholePaleOtterMuzzlePad0')
me_wholepaleottermuzzlepad0.from_pydata([(-0.08757, -1.44, 0.3861), (-0.08894, -1.435, 0.3861), (-0.09268, -1.432, 0.3861), (-0.09779, -1.431, 0.3861), (-0.1029, -1.432, 0.3861), (-0.1066, -1.435, 0.3861), (-0.108, -1.44, 0.3861), (-0.1066, -1.445, 0.3861), (-0.1029, -1.448, 0.3861), (-0.09779, -1.449, 0.3861), (-0.09268, -1.448, 0.3861), (-0.08894, -1.445, 0.3861), (-0.04669, -1.44, 0.4004), (-0.05353, -1.417, 0.4004), (-0.07224, -1.399, 0.4004), (-0.09779, -1.393, 0.4004), (-0.1233, -1.399, 0.4004), (-0.142, -1.417, 0.4004), (-0.1489, -1.44, 0.4004), (-0.142, -1.463, 0.4004), (-0.1233, -1.481, 0.4004), (-0.09779, -1.487, 0.4004), (-0.07224, -1.481, 0.4004), (-0.05353, -1.463, 0.4004), (-0.02479, -1.44, 0.438), (-0.03457, -1.406, 0.438), (-0.06129, -1.382, 0.438), (-0.09779, -1.373, 0.438), (-0.1343, -1.382, 0.438), (-0.161, -1.406, 0.438), (-0.1708, -1.44, 0.438), (-0.161, -1.474, 0.438), (-0.1343, -1.498, 0.438), (-0.09779, -1.507, 0.438), (-0.06129, -1.498, 0.438), (-0.03457, -1.474, 0.438), (-0.04669, -1.44, 0.4756), (-0.05353, -1.417, 0.4756), (-0.07224, -1.399, 0.4756), (-0.09779, -1.393, 0.4756), (-0.1233, -1.399, 0.4756), (-0.142, -1.417, 0.4756), (-0.1489, -1.44, 0.4756), (-0.142, -1.463, 0.4756), (-0.1233, -1.481, 0.4756), (-0.09779, -1.487, 0.4756), (-0.07224, -1.481, 0.4756), (-0.05353, -1.463, 0.4756), (-0.08757, -1.44, 0.4899), (-0.08894, -1.435, 0.4899), (-0.09268, -1.432, 0.4899), (-0.09779, -1.431, 0.4899), (-0.1029, -1.432, 0.4899), (-0.1066, -1.435, 0.4899), (-0.108, -1.44, 0.4899), (-0.1066, -1.445, 0.4899), (-0.1029, -1.448, 0.4899), (-0.09779, -1.449, 0.4899), (-0.09268, -1.448, 0.4899), (-0.08894, -1.445, 0.4899)], [], [(11, 10, 9, 8, 7, 6, 5, 4, 3, 2, 1, 0), (48, 49, 50, 51, 52, 53, 54, 55, 56, 57, 58, 59), (0, 1, 13, 12), (1, 2, 14, 13), (2, 3, 15, 14), (3, 4, 16, 15), (4, 5, 17, 16), (5, 6, 18, 17), (6, 7, 19, 18), (7, 8, 20, 19), (8, 9, 21, 20), (9, 10, 22, 21), (10, 11, 23, 22), (11, 0, 12, 23), (12, 13, 25, 24), (13, 14, 26, 25), (14, 15, 27, 26), (15, 16, 28, 27), (16, 17, 29, 28), (17, 18, 30, 29), (18, 19, 31, 30), (19, 20, 32, 31), (20, 21, 33, 32), (21, 22, 34, 33), (22, 23, 35, 34), (23, 12, 24, 35), (24, 25, 37, 36), (25, 26, 38, 37), (26, 27, 39, 38), (27, 28, 40, 39), (28, 29, 41, 40), (29, 30, 42, 41), (30, 31, 43, 42), (31, 32, 44, 43), (32, 33, 45, 44), (33, 34, 46, 45), (34, 35, 47, 46), (35, 24, 36, 47), (36, 37, 49, 48), (37, 38, 50, 49), (38, 39, 51, 50), (39, 40, 52, 51), (40, 41, 53, 52), (41, 42, 54, 53), (42, 43, 55, 54), (43, 44, 56, 55), (44, 45, 57, 56), (45, 46, 58, 57), (46, 47, 59, 58), (47, 36, 48, 59)])
me_wholepaleottermuzzlepad0.polygons.foreach_set('material_index', [2, 2, 2, 2, 2, 2, 2, 2, 2, 2, 2, 2, 2, 2, 2, 2, 2, 2, 2, 2, 2, 2, 2, 2, 2, 2, 2, 2, 2, 2, 2, 2, 2, 2, 2, 2, 2, 2, 2, 2, 2, 2, 2, 2, 2, 2, 2, 2, 2, 2])
me_wholepaleottermuzzlepad0.materials.append(mat_otterwarmbrowncoat)
me_wholepaleottermuzzlepad0.materials.append(mat_otterdarkpawsandnose)
me_wholepaleottermuzzlepad0.materials.append(mat_otterpalemuzzle)
me_wholepaleottermuzzlepad0.materials.append(mat_ottersmalldarkeyes)
me_wholepaleottermuzzlepad0.update()
me_wholeshortbentforelegandwebbedfoot1 = bpy.data.meshes.new('WholeShortBentForeLegAndWebbedFoot1')
me_wholeshortbentforelegandwebbedfoot1.from_pydata([(0.3408, -0.8236, 0.0), (0.3149, -0.7519, 0.0), (0.2701, -0.7105, 0.0), (0.2183, -0.7105, 0.0), (0.1735, -0.7519, 0.0), (0.1476, -0.8236, 0.0), (0.1476, -0.9064, 0.0), (0.1735, -0.9781, 0.0), (0.2183, -1.02, 0.0), (0.2701, -1.02, 0.0), (0.3149, -0.9781, 0.0), (0.3408, -0.9064, 0.0), (0.3456, -0.8173, 0.055), (0.3185, -0.7433, 0.055), (0.2714, -0.7006, 0.055), (0.217, -0.7006, 0.055), (0.17, -0.7433, 0.055), (0.1428, -0.8173, 0.055), (0.1428, -0.9027, 0.055), (0.17, -0.9767, 0.055), (0.217, -1.019, 0.055), (0.2714, -1.019, 0.055), (0.3185, -0.9767, 0.055), (0.3456, -0.9027, 0.055), (0.3018, -0.738, 0.14), (0.2837, -0.6999, 0.14), (0.2523, -0.6779, 0.14), (0.2161, -0.6779, 0.14), (0.1847, -0.6999, 0.14), (0.1666, -0.738, 0.14), (0.1666, -0.782, 0.14), (0.1847, -0.8201, 0.14), (0.2161, -0.8421, 0.14), (0.2523, -0.8421, 0.14), (0.2837, -0.8201, 0.14), (0.3018, -0.782, 0.14), (0.2767, -0.6917, 0.26), (0.2572, -0.6514, 0.26), (0.2236, -0.6281, 0.26), (0.1848, -0.6281, 0.26), (0.1512, -0.6514, 0.26), (0.1318, -0.6917, 0.26), (0.1318, -0.7383, 0.26), (0.1512, -0.7786, 0.26), (0.1848, -0.8019, 0.26), (0.2236, -0.8019, 0.26), (0.2572, -0.7786, 0.26), (0.2767, -0.7383, 0.26), (0.1661, -0.7264, 0.39), (0.1429, -0.6681, 0.39), (0.1025, -0.6344, 0.39), (0.05592, -0.6344, 0.39), (0.01557, -0.6681, 0.39), (-0.007722, -0.7264, 0.39), (-0.007722, -0.7936, 0.39), (0.01557, -0.8519, 0.39), (0.05592, -0.8856, 0.39), (0.1025, -0.8856, 0.39), (0.1429, -0.8519, 0.39), (0.1661, -0.7936, 0.39)], [], [(11, 10, 9, 8, 7, 6, 5, 4, 3, 2, 1, 0), (48, 49, 50, 51, 52, 53, 54, 55, 56, 57, 58, 59), (0, 1, 13, 12), (1, 2, 14, 13), (2, 3, 15, 14), (3, 4, 16, 15), (4, 5, 17, 16), (5, 6, 18, 17), (6, 7, 19, 18), (7, 8, 20, 19), (8, 9, 21, 20), (9, 10, 22, 21), (10, 11, 23, 22), (11, 0, 12, 23), (12, 13, 25, 24), (13, 14, 26, 25), (14, 15, 27, 26), (15, 16, 28, 27), (16, 17, 29, 28), (17, 18, 30, 29), (18, 19, 31, 30), (19, 20, 32, 31), (20, 21, 33, 32), (21, 22, 34, 33), (22, 23, 35, 34), (23, 12, 24, 35), (24, 25, 37, 36), (25, 26, 38, 37), (26, 27, 39, 38), (27, 28, 40, 39), (28, 29, 41, 40), (29, 30, 42, 41), (30, 31, 43, 42), (31, 32, 44, 43), (32, 33, 45, 44), (33, 34, 46, 45), (34, 35, 47, 46), (35, 24, 36, 47), (36, 37, 49, 48), (37, 38, 50, 49), (38, 39, 51, 50), (39, 40, 52, 51), (40, 41, 53, 52), (41, 42, 54, 53), (42, 43, 55, 54), (43, 44, 56, 55), (44, 45, 57, 56), (45, 46, 58, 57), (46, 47, 59, 58), (47, 36, 48, 59)])
me_wholeshortbentforelegandwebbedfoot1.polygons.foreach_set('material_index', [1, 0, 1, 1, 1, 1, 1, 1, 1, 1, 1, 1, 1, 1, 0, 0, 0, 0, 0, 0, 0, 0, 0, 0, 0, 0, 0, 0, 0, 0, 0, 0, 0, 0, 0, 0, 0, 0, 0, 0, 0, 0, 0, 0, 0, 0, 0, 0, 0, 0])
me_wholeshortbentforelegandwebbedfoot1.materials.append(mat_otterwarmbrowncoat)
me_wholeshortbentforelegandwebbedfoot1.materials.append(mat_otterdarkpawsandnose)
me_wholeshortbentforelegandwebbedfoot1.materials.append(mat_otterpalemuzzle)
me_wholeshortbentforelegandwebbedfoot1.materials.append(mat_ottersmalldarkeyes)
me_wholeshortbentforelegandwebbedfoot1.update()
me_wholeshortbenthindlegandwebbedfoot1 = bpy.data.meshes.new('WholeShortBentHindLegAndWebbedFoot1')
me_wholeshortbenthindlegandwebbedfoot1.from_pydata([(0.3508, 0.1864, 0.0), (0.3249, 0.2581, 0.0), (0.2801, 0.2995, 0.0), (0.2283, 0.2995, 0.0), (0.1835, 0.2581, 0.0), (0.1576, 0.1864, 0.0), (0.1576, 0.1036, 0.0), (0.1835, 0.03186, 0.0), (0.2283, -0.009548, 0.0), (0.2801, -0.009548, 0.0), (0.3249, 0.03186, 0.0), (0.3508, 0.1036, 0.0), (0.3556, 0.1927, 0.055), (0.3285, 0.2667, 0.055), (0.2814, 0.3094, 0.055), (0.227, 0.3094, 0.055), (0.18, 0.2667, 0.055), (0.1528, 0.1927, 0.055), (0.1528, 0.1073, 0.055), (0.18, 0.03333, 0.055), (0.227, -0.009378, 0.055), (0.2814, -0.009378, 0.055), (0.3285, 0.03333, 0.055), (0.3556, 0.1073, 0.055), (0.3118, 0.272, 0.14), (0.2937, 0.3101, 0.14), (0.2623, 0.3321, 0.14), (0.2261, 0.3321, 0.14), (0.1947, 0.3101, 0.14), (0.1766, 0.272, 0.14), (0.1766, 0.228, 0.14), (0.1947, 0.1899, 0.14), (0.2261, 0.1679, 0.14), (0.2623, 0.1679, 0.14), (0.2937, 0.1899, 0.14), (0.3118, 0.228, 0.14), (0.2867, 0.3183, 0.26), (0.2672, 0.3586, 0.26), (0.2336, 0.3819, 0.26), (0.1948, 0.3819, 0.26), (0.1612, 0.3586, 0.26), (0.1418, 0.3183, 0.26), (0.1418, 0.2717, 0.26), (0.1612, 0.2314, 0.26), (0.1948, 0.2081, 0.26), (0.2336, 0.2081, 0.26), (0.2672, 0.2314, 0.26), (0.2867, 0.2717, 0.26), (0.1761, 0.2836, 0.39), (0.1529, 0.3419, 0.39), (0.1125, 0.3756, 0.39), (0.06592, 0.3756, 0.39), (0.02557, 0.3419, 0.39), (0.002278, 0.2836, 0.39), (0.002278, 0.2164, 0.39), (0.02557, 0.1581, 0.39), (0.06592, 0.1244, 0.39), (0.1125, 0.1244, 0.39), (0.1529, 0.1581, 0.39), (0.1761, 0.2164, 0.39)], [], [(11, 10, 9, 8, 7, 6, 5, 4, 3, 2, 1, 0), (48, 49, 50, 51, 52, 53, 54, 55, 56, 57, 58, 59), (0, 1, 13, 12), (1, 2, 14, 13), (2, 3, 15, 14), (3, 4, 16, 15), (4, 5, 17, 16), (5, 6, 18, 17), (6, 7, 19, 18), (7, 8, 20, 19), (8, 9, 21, 20), (9, 10, 22, 21), (10, 11, 23, 22), (11, 0, 12, 23), (12, 13, 25, 24), (13, 14, 26, 25), (14, 15, 27, 26), (15, 16, 28, 27), (16, 17, 29, 28), (17, 18, 30, 29), (18, 19, 31, 30), (19, 20, 32, 31), (20, 21, 33, 32), (21, 22, 34, 33), (22, 23, 35, 34), (23, 12, 24, 35), (24, 25, 37, 36), (25, 26, 38, 37), (26, 27, 39, 38), (27, 28, 40, 39), (28, 29, 41, 40), (29, 30, 42, 41), (30, 31, 43, 42), (31, 32, 44, 43), (32, 33, 45, 44), (33, 34, 46, 45), (34, 35, 47, 46), (35, 24, 36, 47), (36, 37, 49, 48), (37, 38, 50, 49), (38, 39, 51, 50), (39, 40, 52, 51), (40, 41, 53, 52), (41, 42, 54, 53), (42, 43, 55, 54), (43, 44, 56, 55), (44, 45, 57, 56), (45, 46, 58, 57), (46, 47, 59, 58), (47, 36, 48, 59)])
me_wholeshortbenthindlegandwebbedfoot1.polygons.foreach_set('material_index', [1, 0, 1, 1, 1, 1, 1, 1, 1, 1, 1, 1, 1, 1, 0, 0, 0, 0, 0, 0, 0, 0, 0, 0, 0, 0, 0, 0, 0, 0, 0, 0, 0, 0, 0, 0, 0, 0, 0, 0, 0, 0, 0, 0, 0, 0, 0, 0, 0, 0])
me_wholeshortbenthindlegandwebbedfoot1.materials.append(mat_otterwarmbrowncoat)
me_wholeshortbenthindlegandwebbedfoot1.materials.append(mat_otterdarkpawsandnose)
me_wholeshortbenthindlegandwebbedfoot1.materials.append(mat_otterpalemuzzle)
me_wholeshortbenthindlegandwebbedfoot1.materials.append(mat_ottersmalldarkeyes)
me_wholeshortbenthindlegandwebbedfoot1.update()
me_wholesmallroundedotterear1 = bpy.data.meshes.new('WholeSmallRoundedOtterEar1')
me_wholesmallroundedotterear1.from_pydata([(0.08621, -1.105, 0.5405), (0.08527, -1.102, 0.5405), (0.08271, -1.099, 0.5405), (0.07921, -1.098, 0.5405), (0.07571, -1.099, 0.5405), (0.07315, -1.102, 0.5405), (0.07221, -1.105, 0.5405), (0.07315, -1.108, 0.5405), (0.07571, -1.111, 0.5405), (0.07921, -1.112, 0.5405), (0.08271, -1.111, 0.5405), (0.08527, -1.108, 0.5405), (0.1142, -1.105, 0.561), (0.1095, -1.088, 0.561), (0.09671, -1.076, 0.561), (0.07921, -1.071, 0.561), (0.06171, -1.076, 0.561), (0.0489, -1.088, 0.561), (0.04421, -1.105, 0.561), (0.0489, -1.122, 0.561), (0.06171, -1.134, 0.561), (0.07921, -1.139, 0.561), (0.09671, -1.134, 0.561), (0.1095, -1.122, 0.561), (0.1292, -1.105, 0.615), (0.1225, -1.081, 0.615), (0.1042, -1.063, 0.615), (0.07921, -1.057, 0.615), (0.05421, -1.063, 0.615), (0.03591, -1.081, 0.615), (0.02921, -1.105, 0.615), (0.03591, -1.129, 0.615), (0.05421, -1.147, 0.615), (0.07921, -1.153, 0.615), (0.1042, -1.147, 0.615), (0.1225, -1.129, 0.615), (0.1142, -1.105, 0.669), (0.1095, -1.088, 0.669), (0.09671, -1.076, 0.669), (0.07921, -1.071, 0.669), (0.06171, -1.076, 0.669), (0.0489, -1.088, 0.669), (0.04421, -1.105, 0.669), (0.0489, -1.122, 0.669), (0.06171, -1.134, 0.669), (0.07921, -1.139, 0.669), (0.09671, -1.134, 0.669), (0.1095, -1.122, 0.669), (0.08621, -1.105, 0.6895), (0.08527, -1.102, 0.6895), (0.08271, -1.099, 0.6895), (0.07921, -1.098, 0.6895), (0.07571, -1.099, 0.6895), (0.07315, -1.102, 0.6895), (0.07221, -1.105, 0.6895), (0.07315, -1.108, 0.6895), (0.07571, -1.111, 0.6895), (0.07921, -1.112, 0.6895), (0.08271, -1.111, 0.6895), (0.08527, -1.108, 0.6895)], [], [(11, 10, 9, 8, 7, 6, 5, 4, 3, 2, 1, 0), (48, 49, 50, 51, 52, 53, 54, 55, 56, 57, 58, 59), (0, 1, 13, 12), (1, 2, 14, 13), (2, 3, 15, 14), (3, 4, 16, 15), (4, 5, 17, 16), (5, 6, 18, 17), (6, 7, 19, 18), (7, 8, 20, 19), (8, 9, 21, 20), (9, 10, 22, 21), (10, 11, 23, 22), (11, 0, 12, 23), (12, 13, 25, 24), (13, 14, 26, 25), (14, 15, 27, 26), (15, 16, 28, 27), (16, 17, 29, 28), (17, 18, 30, 29), (18, 19, 31, 30), (19, 20, 32, 31), (20, 21, 33, 32), (21, 22, 34, 33), (22, 23, 35, 34), (23, 12, 24, 35), (24, 25, 37, 36), (25, 26, 38, 37), (26, 27, 39, 38), (27, 28, 40, 39), (28, 29, 41, 40), (29, 30, 42, 41), (30, 31, 43, 42), (31, 32, 44, 43), (32, 33, 45, 44), (33, 34, 46, 45), (34, 35, 47, 46), (35, 24, 36, 47), (36, 37, 49, 48), (37, 38, 50, 49), (38, 39, 51, 50), (39, 40, 52, 51), (40, 41, 53, 52), (41, 42, 54, 53), (42, 43, 55, 54), (43, 44, 56, 55), (44, 45, 57, 56), (45, 46, 58, 57), (46, 47, 59, 58), (47, 36, 48, 59)])
me_wholesmallroundedotterear1.materials.append(mat_otterwarmbrowncoat)
me_wholesmallroundedotterear1.materials.append(mat_otterdarkpawsandnose)
me_wholesmallroundedotterear1.materials.append(mat_otterpalemuzzle)
me_wholesmallroundedotterear1.materials.append(mat_ottersmalldarkeyes)
me_wholesmallroundedotterear1.update()
me_wholesmallottersideeye1 = bpy.data.meshes.new('WholeSmallOtterSideEye1')
me_wholesmallottersideeye1.from_pydata([(0.1392, -1.305, 0.5325), (0.1388, -1.303, 0.5325), (0.1377, -1.302, 0.5325), (0.1362, -1.301, 0.5325), (0.1347, -1.302, 0.5325), (0.1337, -1.303, 0.5325), (0.1333, -1.305, 0.5325), (0.1337, -1.307, 0.5325), (0.1347, -1.308, 0.5325), (0.1362, -1.309, 0.5325), (0.1377, -1.308, 0.5325), (0.1388, -1.307, 0.5325), (0.1509, -1.305, 0.539), (0.1489, -1.296, 0.539), (0.1436, -1.29, 0.539), (0.1362, -1.288, 0.539), (0.1289, -1.29, 0.539), (0.1235, -1.296, 0.539), (0.1215, -1.305, 0.539), (0.1235, -1.314, 0.539), (0.1289, -1.32, 0.539), (0.1362, -1.322, 0.539), (0.1436, -1.32, 0.539), (0.1489, -1.314, 0.539), (0.1572, -1.305, 0.556), (0.1544, -1.293, 0.556), (0.1467, -1.283, 0.556), (0.1362, -1.28, 0.556), (0.1257, -1.283, 0.556), (0.118, -1.293, 0.556), (0.1152, -1.305, 0.556), (0.118, -1.317, 0.556), (0.1257, -1.327, 0.556), (0.1362, -1.33, 0.556), (0.1467, -1.327, 0.556), (0.1544, -1.317, 0.556), (0.1509, -1.305, 0.573), (0.1489, -1.296, 0.573), (0.1436, -1.29, 0.573), (0.1362, -1.288, 0.573), (0.1289, -1.29, 0.573), (0.1235, -1.296, 0.573), (0.1215, -1.305, 0.573), (0.1235, -1.314, 0.573), (0.1289, -1.32, 0.573), (0.1362, -1.322, 0.573), (0.1436, -1.32, 0.573), (0.1489, -1.314, 0.573), (0.1392, -1.305, 0.5795), (0.1388, -1.303, 0.5795), (0.1377, -1.302, 0.5795), (0.1362, -1.301, 0.5795), (0.1347, -1.302, 0.5795), (0.1337, -1.303, 0.5795), (0.1333, -1.305, 0.5795), (0.1337, -1.307, 0.5795), (0.1347, -1.308, 0.5795), (0.1362, -1.309, 0.5795), (0.1377, -1.308, 0.5795), (0.1388, -1.307, 0.5795)], [], [(11, 10, 9, 8, 7, 6, 5, 4, 3, 2, 1, 0), (48, 49, 50, 51, 52, 53, 54, 55, 56, 57, 58, 59), (0, 1, 13, 12), (1, 2, 14, 13), (2, 3, 15, 14), (3, 4, 16, 15), (4, 5, 17, 16), (5, 6, 18, 17), (6, 7, 19, 18), (7, 8, 20, 19), (8, 9, 21, 20), (9, 10, 22, 21), (10, 11, 23, 22), (11, 0, 12, 23), (12, 13, 25, 24), (13, 14, 26, 25), (14, 15, 27, 26), (15, 16, 28, 27), (16, 17, 29, 28), (17, 18, 30, 29), (18, 19, 31, 30), (19, 20, 32, 31), (20, 21, 33, 32), (21, 22, 34, 33), (22, 23, 35, 34), (23, 12, 24, 35), (24, 25, 37, 36), (25, 26, 38, 37), (26, 27, 39, 38), (27, 28, 40, 39), (28, 29, 41, 40), (29, 30, 42, 41), (30, 31, 43, 42), (31, 32, 44, 43), (32, 33, 45, 44), (33, 34, 46, 45), (34, 35, 47, 46), (35, 24, 36, 47), (36, 37, 49, 48), (37, 38, 50, 49), (38, 39, 51, 50), (39, 40, 52, 51), (40, 41, 53, 52), (41, 42, 54, 53), (42, 43, 55, 54), (43, 44, 56, 55), (44, 45, 57, 56), (45, 46, 58, 57), (46, 47, 59, 58), (47, 36, 48, 59)])
me_wholesmallottersideeye1.polygons.foreach_set('material_index', [3, 3, 3, 3, 3, 3, 3, 3, 3, 3, 3, 3, 3, 3, 3, 3, 3, 3, 3, 3, 3, 3, 3, 3, 3, 3, 3, 3, 3, 3, 3, 3, 3, 3, 3, 3, 3, 3, 3, 3, 3, 3, 3, 3, 3, 3, 3, 3, 3, 3])
me_wholesmallottersideeye1.materials.append(mat_otterwarmbrowncoat)
me_wholesmallottersideeye1.materials.append(mat_otterdarkpawsandnose)
me_wholesmallottersideeye1.materials.append(mat_otterpalemuzzle)
me_wholesmallottersideeye1.materials.append(mat_ottersmalldarkeyes)
me_wholesmallottersideeye1.update()
me_wholepaleottermuzzlepad1 = bpy.data.meshes.new('WholePaleOtterMuzzlePad1')
me_wholepaleottermuzzlepad1.from_pydata([(0.02643, -1.44, 0.3861), (0.02506, -1.435, 0.3861), (0.02132, -1.432, 0.3861), (0.01621, -1.431, 0.3861), (0.0111, -1.432, 0.3861), (0.00736, -1.435, 0.3861), (0.005991, -1.44, 0.3861), (0.00736, -1.445, 0.3861), (0.0111, -1.448, 0.3861), (0.01621, -1.449, 0.3861), (0.02132, -1.448, 0.3861), (0.02506, -1.445, 0.3861), (0.06731, -1.44, 0.4004), (0.06047, -1.417, 0.4004), (0.04176, -1.399, 0.4004), (0.01621, -1.393, 0.4004), (-0.009339, -1.399, 0.4004), (-0.02804, -1.417, 0.4004), (-0.03489, -1.44, 0.4004), (-0.02804, -1.463, 0.4004), (-0.009339, -1.481, 0.4004), (0.01621, -1.487, 0.4004), (0.04176, -1.481, 0.4004), (0.06047, -1.463, 0.4004), (0.08921, -1.44, 0.438), (0.07943, -1.406, 0.438), (0.05271, -1.382, 0.438), (0.01621, -1.373, 0.438), (-0.02029, -1.382, 0.438), (-0.04701, -1.406, 0.438), (-0.05679, -1.44, 0.438), (-0.04701, -1.474, 0.438), (-0.02029, -1.498, 0.438), (0.01621, -1.507, 0.438), (0.05271, -1.498, 0.438), (0.07943, -1.474, 0.438), (0.06731, -1.44, 0.4756), (0.06047, -1.417, 0.4756), (0.04176, -1.399, 0.4756), (0.01621, -1.393, 0.4756), (-0.009339, -1.399, 0.4756), (-0.02804, -1.417, 0.4756), (-0.03489, -1.44, 0.4756), (-0.02804, -1.463, 0.4756), (-0.009339, -1.481, 0.4756), (0.01621, -1.487, 0.4756), (0.04176, -1.481, 0.4756), (0.06047, -1.463, 0.4756), (0.02643, -1.44, 0.4899), (0.02506, -1.435, 0.4899), (0.02132, -1.432, 0.4899), (0.01621, -1.431, 0.4899), (0.0111, -1.432, 0.4899), (0.00736, -1.435, 0.4899), (0.005991, -1.44, 0.4899), (0.00736, -1.445, 0.4899), (0.0111, -1.448, 0.4899), (0.01621, -1.449, 0.4899), (0.02132, -1.448, 0.4899), (0.02506, -1.445, 0.4899)], [], [(11, 10, 9, 8, 7, 6, 5, 4, 3, 2, 1, 0), (48, 49, 50, 51, 52, 53, 54, 55, 56, 57, 58, 59), (0, 1, 13, 12), (1, 2, 14, 13), (2, 3, 15, 14), (3, 4, 16, 15), (4, 5, 17, 16), (5, 6, 18, 17), (6, 7, 19, 18), (7, 8, 20, 19), (8, 9, 21, 20), (9, 10, 22, 21), (10, 11, 23, 22), (11, 0, 12, 23), (12, 13, 25, 24), (13, 14, 26, 25), (14, 15, 27, 26), (15, 16, 28, 27), (16, 17, 29, 28), (17, 18, 30, 29), (18, 19, 31, 30), (19, 20, 32, 31), (20, 21, 33, 32), (21, 22, 34, 33), (22, 23, 35, 34), (23, 12, 24, 35), (24, 25, 37, 36), (25, 26, 38, 37), (26, 27, 39, 38), (27, 28, 40, 39), (28, 29, 41, 40), (29, 30, 42, 41), (30, 31, 43, 42), (31, 32, 44, 43), (32, 33, 45, 44), (33, 34, 46, 45), (34, 35, 47, 46), (35, 24, 36, 47), (36, 37, 49, 48), (37, 38, 50, 49), (38, 39, 51, 50), (39, 40, 52, 51), (40, 41, 53, 52), (41, 42, 54, 53), (42, 43, 55, 54), (43, 44, 56, 55), (44, 45, 57, 56), (45, 46, 58, 57), (46, 47, 59, 58), (47, 36, 48, 59)])
me_wholepaleottermuzzlepad1.polygons.foreach_set('material_index', [2, 2, 2, 2, 2, 2, 2, 2, 2, 2, 2, 2, 2, 2, 2, 2, 2, 2, 2, 2, 2, 2, 2, 2, 2, 2, 2, 2, 2, 2, 2, 2, 2, 2, 2, 2, 2, 2, 2, 2, 2, 2, 2, 2, 2, 2, 2, 2, 2, 2])
me_wholepaleottermuzzlepad1.materials.append(mat_otterwarmbrowncoat)
me_wholepaleottermuzzlepad1.materials.append(mat_otterdarkpawsandnose)
me_wholepaleottermuzzlepad1.materials.append(mat_otterpalemuzzle)
me_wholepaleottermuzzlepad1.materials.append(mat_ottersmalldarkeyes)
me_wholepaleottermuzzlepad1.update()
me_wholeshortotternose = bpy.data.meshes.new('WholeShortOtterNose')
me_wholeshortotternose.from_pydata([(-0.03379, -1.482, 0.4476), (-0.03473, -1.48, 0.4476), (-0.03729, -1.478, 0.4476), (-0.04079, -1.477, 0.4476), (-0.04429, -1.478, 0.4476), (-0.04685, -1.48, 0.4476), (-0.04779, -1.482, 0.4476), (-0.04685, -1.484, 0.4476), (-0.04429, -1.486, 0.4476), (-0.04079, -1.487, 0.4476), (-0.03729, -1.486, 0.4476), (-0.03473, -1.484, 0.4476), (-0.005789, -1.482, 0.4551), (-0.01048, -1.47, 0.4551), (-0.02329, -1.462, 0.4551), (-0.04079, -1.459, 0.4551), (-0.05829, -1.462, 0.4551), (-0.0711, -1.47, 0.4551), (-0.07579, -1.482, 0.4551), (-0.0711, -1.494, 0.4551), (-0.05829, -1.502, 0.4551), (-0.04079, -1.505, 0.4551), (-0.02329, -1.502, 0.4551), (-0.01048, -1.494, 0.4551), (0.009211, -1.482, 0.475), (0.002512, -1.465, 0.475), (-0.01579, -1.453, 0.475), (-0.04079, -1.449, 0.475), (-0.06579, -1.453, 0.475), (-0.08409, -1.465, 0.475), (-0.09079, -1.482, 0.475), (-0.08409, -1.498, 0.475), (-0.06579, -1.511, 0.475), (-0.04079, -1.515, 0.475), (-0.01579, -1.511, 0.475), (0.002512, -1.498, 0.475), (-0.005789, -1.482, 0.4949), (-0.01048, -1.47, 0.4949), (-0.02329, -1.462, 0.4949), (-0.04079, -1.459, 0.4949), (-0.05829, -1.462, 0.4949), (-0.0711, -1.47, 0.4949), (-0.07579, -1.482, 0.4949), (-0.0711, -1.494, 0.4949), (-0.05829, -1.502, 0.4949), (-0.04079, -1.505, 0.4949), (-0.02329, -1.502, 0.4949), (-0.01048, -1.494, 0.4949), (-0.03379, -1.482, 0.5024), (-0.03473, -1.48, 0.5024), (-0.03729, -1.478, 0.5024), (-0.04079, -1.477, 0.5024), (-0.04429, -1.478, 0.5024), (-0.04685, -1.48, 0.5024), (-0.04779, -1.482, 0.5024), (-0.04685, -1.484, 0.5024), (-0.04429, -1.486, 0.5024), (-0.04079, -1.487, 0.5024), (-0.03729, -1.486, 0.5024), (-0.03473, -1.484, 0.5024)], [], [(11, 10, 9, 8, 7, 6, 5, 4, 3, 2, 1, 0), (48, 49, 50, 51, 52, 53, 54, 55, 56, 57, 58, 59), (0, 1, 13, 12), (1, 2, 14, 13), (2, 3, 15, 14), (3, 4, 16, 15), (4, 5, 17, 16), (5, 6, 18, 17), (6, 7, 19, 18), (7, 8, 20, 19), (8, 9, 21, 20), (9, 10, 22, 21), (10, 11, 23, 22), (11, 0, 12, 23), (12, 13, 25, 24), (13, 14, 26, 25), (14, 15, 27, 26), (15, 16, 28, 27), (16, 17, 29, 28), (17, 18, 30, 29), (18, 19, 31, 30), (19, 20, 32, 31), (20, 21, 33, 32), (21, 22, 34, 33), (22, 23, 35, 34), (23, 12, 24, 35), (24, 25, 37, 36), (25, 26, 38, 37), (26, 27, 39, 38), (27, 28, 40, 39), (28, 29, 41, 40), (29, 30, 42, 41), (30, 31, 43, 42), (31, 32, 44, 43), (32, 33, 45, 44), (33, 34, 46, 45), (34, 35, 47, 46), (35, 24, 36, 47), (36, 37, 49, 48), (37, 38, 50, 49), (38, 39, 51, 50), (39, 40, 52, 51), (40, 41, 53, 52), (41, 42, 54, 53), (42, 43, 55, 54), (43, 44, 56, 55), (44, 45, 57, 56), (45, 46, 58, 57), (46, 47, 59, 58), (47, 36, 48, 59)])
me_wholeshortotternose.polygons.foreach_set('material_index', [1, 1, 1, 1, 1, 1, 1, 1, 1, 1, 1, 1, 1, 1, 1, 1, 1, 1, 1, 1, 1, 1, 1, 1, 1, 1, 1, 1, 1, 1, 1, 1, 1, 1, 1, 1, 1, 1, 1, 1, 1, 1, 1, 1, 1, 1, 1, 1, 1, 1])
me_wholeshortotternose.materials.append(mat_otterwarmbrowncoat)
me_wholeshortotternose.materials.append(mat_otterdarkpawsandnose)
me_wholeshortotternose.materials.append(mat_otterpalemuzzle)
me_wholeshortotternose.materials.append(mat_ottersmalldarkeyes)
me_wholeshortotternose.update()

# ---- objects
ob_onewholelowwebbedpawotter = bpy.data.objects.new('OneWholeLowWebbedPawOtter', None)
ob_wholebluntheadlonglowtorsoandtaperingtail = bpy.data.objects.new('WholeBluntHeadLongLowTorsoAndTaperingTail', me_wholebluntheadlonglowtorsoandtaperingtail)
ob_wholeshortbentforelegandwebbedfoot0 = bpy.data.objects.new('WholeShortBentForeLegAndWebbedFoot0', me_wholeshortbentforelegandwebbedfoot0)
ob_wholeshortbenthindlegandwebbedfoot0 = bpy.data.objects.new('WholeShortBentHindLegAndWebbedFoot0', me_wholeshortbenthindlegandwebbedfoot0)
ob_wholesmallroundedotterear0 = bpy.data.objects.new('WholeSmallRoundedOtterEar0', me_wholesmallroundedotterear0)
ob_wholesmallottersideeye0 = bpy.data.objects.new('WholeSmallOtterSideEye0', me_wholesmallottersideeye0)
ob_wholepaleottermuzzlepad0 = bpy.data.objects.new('WholePaleOtterMuzzlePad0', me_wholepaleottermuzzlepad0)
ob_wholeshortbentforelegandwebbedfoot1 = bpy.data.objects.new('WholeShortBentForeLegAndWebbedFoot1', me_wholeshortbentforelegandwebbedfoot1)
ob_wholeshortbenthindlegandwebbedfoot1 = bpy.data.objects.new('WholeShortBentHindLegAndWebbedFoot1', me_wholeshortbenthindlegandwebbedfoot1)
ob_wholesmallroundedotterear1 = bpy.data.objects.new('WholeSmallRoundedOtterEar1', me_wholesmallroundedotterear1)
ob_wholesmallottersideeye1 = bpy.data.objects.new('WholeSmallOtterSideEye1', me_wholesmallottersideeye1)
ob_wholepaleottermuzzlepad1 = bpy.data.objects.new('WholePaleOtterMuzzlePad1', me_wholepaleottermuzzlepad1)
ob_wholeshortotternose = bpy.data.objects.new('WholeShortOtterNose', me_wholeshortotternose)

# ---- transforms, parenting, visibility, modifiers, constraints
ob_onewholelowwebbedpawotter.location = (0.0, 0.0, 0.0)
ob_wholebluntheadlonglowtorsoandtaperingtail.parent = ob_onewholelowwebbedpawotter
ob_wholebluntheadlonglowtorsoandtaperingtail.location = (0.0, 0.0, 0.0)
ob_wholeshortbentforelegandwebbedfoot0.parent = ob_onewholelowwebbedpawotter
ob_wholeshortbentforelegandwebbedfoot0.location = (0.0, 0.0, 0.0)
ob_wholeshortbenthindlegandwebbedfoot0.parent = ob_onewholelowwebbedpawotter
ob_wholeshortbenthindlegandwebbedfoot0.location = (0.0, 0.0, 0.0)
ob_wholesmallroundedotterear0.parent = ob_onewholelowwebbedpawotter
ob_wholesmallroundedotterear0.location = (0.0, 0.0, 0.0)
ob_wholesmallottersideeye0.parent = ob_onewholelowwebbedpawotter
ob_wholesmallottersideeye0.location = (0.0, 0.0, 0.0)
ob_wholepaleottermuzzlepad0.parent = ob_onewholelowwebbedpawotter
ob_wholepaleottermuzzlepad0.location = (0.0, 0.0, 0.0)
ob_wholeshortbentforelegandwebbedfoot1.parent = ob_onewholelowwebbedpawotter
ob_wholeshortbentforelegandwebbedfoot1.location = (0.0, 0.0, 0.0)
ob_wholeshortbenthindlegandwebbedfoot1.parent = ob_onewholelowwebbedpawotter
ob_wholeshortbenthindlegandwebbedfoot1.location = (0.0, 0.0, 0.0)
ob_wholesmallroundedotterear1.parent = ob_onewholelowwebbedpawotter
ob_wholesmallroundedotterear1.location = (0.0, 0.0, 0.0)
ob_wholesmallottersideeye1.parent = ob_onewholelowwebbedpawotter
ob_wholesmallottersideeye1.location = (0.0, 0.0, 0.0)
ob_wholepaleottermuzzlepad1.parent = ob_onewholelowwebbedpawotter
ob_wholepaleottermuzzlepad1.location = (0.0, 0.0, 0.0)
ob_wholeshortotternose.parent = ob_onewholelowwebbedpawotter
ob_wholeshortotternose.location = (0.0, 0.0, 0.0)

# ---- collection membership
scene.collection.objects.link(ob_onewholelowwebbedpawotter)
scene.collection.objects.link(ob_wholebluntheadlonglowtorsoandtaperingtail)
scene.collection.objects.link(ob_wholeshortbentforelegandwebbedfoot0)
scene.collection.objects.link(ob_wholeshortbenthindlegandwebbedfoot0)
scene.collection.objects.link(ob_wholesmallroundedotterear0)
scene.collection.objects.link(ob_wholesmallottersideeye0)
scene.collection.objects.link(ob_wholepaleottermuzzlepad0)
scene.collection.objects.link(ob_wholeshortbentforelegandwebbedfoot1)
scene.collection.objects.link(ob_wholeshortbenthindlegandwebbedfoot1)
scene.collection.objects.link(ob_wholesmallroundedotterear1)
scene.collection.objects.link(ob_wholesmallottersideeye1)
scene.collection.objects.link(ob_wholepaleottermuzzlepad1)
scene.collection.objects.link(ob_wholeshortotternose)

# ---- scene / render settings (as saved in the file)
scene.frame_start = 1; scene.frame_end = 250; scene.frame_set(1)
scene.render.engine = 'CYCLES'
scene.render.use_compositing = False
scene.cycles.use_denoising = False
scene.cycles.samples = 128
scene.cycles.use_adaptive_sampling = False
scene.cycles.seed = 17
bpy.context.view_layer.update()

# ---- added for rendering (the .blend has no active camera and no usable light): camera, sun
cam_auto = bpy.data.cameras.new('AutoCamera')
cam_auto.lens = 50.0
cam_auto.sensor_width = 36.0
cam_auto.clip_end = 1000.0
ob_auto_camera = bpy.data.objects.new('AutoCamera', cam_auto)
scene.collection.objects.link(ob_auto_camera)
ob_auto_camera.location = (2.99087, -3.58904, 2.74769)
ob_auto_camera.rotation_euler = (1.09748, -7.21219e-08, 0.694738)
scene.camera = ob_auto_camera
light_auto_sun = bpy.data.lights.new('AutoSun', 'SUN')
light_auto_sun.energy = 3.0
light_auto_sun.angle = 0.0523599
ob_auto_sun = bpy.data.objects.new('AutoSun', light_auto_sun)
scene.collection.objects.link(ob_auto_sun)
ob_auto_sun.rotation_euler = (0.872665, 0.174533, 0.523599)
bpy.context.view_layer.update()

